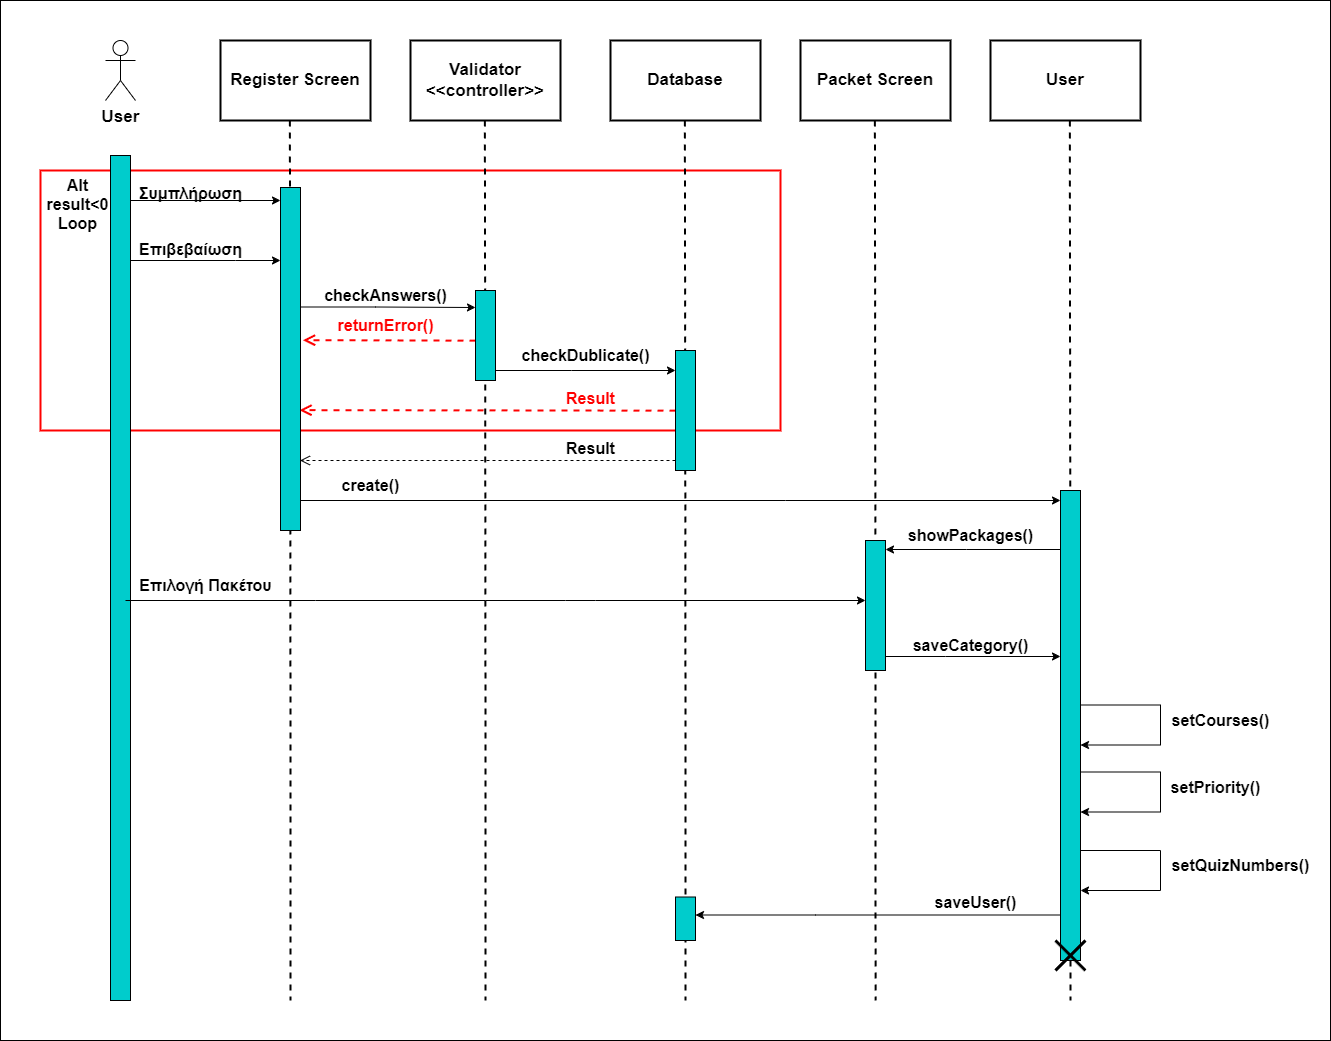

The diagram above was exported from draw.io. Its source (the exported page's mxGraphModel, read from the mxfile embedded in the PNG):
<mxGraphModel dx="2524" dy="729" grid="1" gridSize="10" guides="1" tooltips="1" connect="1" arrows="1" fold="1" page="1" pageScale="1" pageWidth="850" pageHeight="1100" background="#ffffff" math="0" shadow="0">
  <root>
    <mxCell id="0" />
    <mxCell id="1" parent="0" />
    <mxCell id="OrZlaYaPGI5OhBmbNGpg-13" value="" style="whiteSpace=wrap;html=1;strokeColor=#000000;strokeWidth=1;fontSize=16;fontStyle=1" parent="1" vertex="1">
      <mxGeometry x="-30" width="1330" height="1040" as="geometry" />
    </mxCell>
    <mxCell id="OrZlaYaPGI5OhBmbNGpg-6" value="" style="whiteSpace=wrap;html=1;strokeColor=#FF0000;strokeWidth=2;fontSize=16;fontStyle=1" parent="1" vertex="1">
      <mxGeometry x="10" y="170" width="740" height="260" as="geometry" />
    </mxCell>
    <mxCell id="0dej2gdHiiEusK9Mig3C-1" value="User" style="shape=umlActor;verticalLabelPosition=bottom;verticalAlign=top;html=1;fontSize=17;fontStyle=1;strokeWidth=1;" parent="1" vertex="1">
      <mxGeometry x="75" y="40" width="30" height="60" as="geometry" />
    </mxCell>
    <mxCell id="0dej2gdHiiEusK9Mig3C-3" value="" style="html=1;points=[];perimeter=orthogonalPerimeter;outlineConnect=0;targetShapes=umlLifeline;portConstraint=eastwest;newEdgeStyle={&quot;edgeStyle&quot;:&quot;elbowEdgeStyle&quot;,&quot;elbow&quot;:&quot;vertical&quot;,&quot;curved&quot;:0,&quot;rounded&quot;:0};fontSize=16;fontStyle=1;strokeWidth=1;fillColor=#00CCCC;" parent="1" vertex="1">
      <mxGeometry x="80" y="155" width="20" height="845" as="geometry" />
    </mxCell>
    <mxCell id="0dej2gdHiiEusK9Mig3C-9" value="" style="endArrow=classic;html=1;rounded=0;fontSize=16;fontStyle=1;strokeWidth=1;" parent="1" source="0dej2gdHiiEusK9Mig3C-3" edge="1">
      <mxGeometry width="50" height="50" relative="1" as="geometry">
        <mxPoint x="385" y="310" as="sourcePoint" />
        <mxPoint x="250" y="200" as="targetPoint" />
        <Array as="points">
          <mxPoint x="165" y="200" />
        </Array>
      </mxGeometry>
    </mxCell>
    <mxCell id="0dej2gdHiiEusK9Mig3C-10" value="Συμπλήρωση" style="text;html=1;align=center;verticalAlign=middle;resizable=0;points=[];autosize=1;strokeColor=none;fillColor=none;fontSize=16;fontStyle=1;strokeWidth=1;" parent="1" vertex="1">
      <mxGeometry x="95" y="178" width="130" height="30" as="geometry" />
    </mxCell>
    <mxCell id="0dej2gdHiiEusK9Mig3C-11" value="Επιβεβαίωση" style="text;html=1;align=center;verticalAlign=middle;resizable=0;points=[];autosize=1;strokeColor=none;fillColor=none;fontSize=16;fontStyle=1;strokeWidth=1;" parent="1" vertex="1">
      <mxGeometry x="95" y="233.5" width="130" height="30" as="geometry" />
    </mxCell>
    <mxCell id="0dej2gdHiiEusK9Mig3C-12" value="" style="endArrow=classic;html=1;rounded=0;fontSize=16;fontStyle=1;strokeWidth=1;" parent="1" source="0dej2gdHiiEusK9Mig3C-3" edge="1">
      <mxGeometry width="50" height="50" relative="1" as="geometry">
        <mxPoint x="385" y="310" as="sourcePoint" />
        <mxPoint x="250" y="260" as="targetPoint" />
        <Array as="points">
          <mxPoint x="205" y="260" />
        </Array>
      </mxGeometry>
    </mxCell>
    <mxCell id="0dej2gdHiiEusK9Mig3C-14" value="checkAnswers()" style="text;html=1;align=center;verticalAlign=middle;resizable=0;points=[];autosize=1;strokeColor=none;fillColor=none;fontSize=16;fontStyle=1;strokeWidth=1;" parent="1" vertex="1">
      <mxGeometry x="280" y="280" width="150" height="30" as="geometry" />
    </mxCell>
    <mxCell id="0dej2gdHiiEusK9Mig3C-17" value="" style="endArrow=classic;html=1;rounded=0;fontSize=16;fontStyle=1;strokeWidth=1;" parent="1" edge="1">
      <mxGeometry width="50" height="50" relative="1" as="geometry">
        <mxPoint x="269" y="306.5" as="sourcePoint" />
        <mxPoint x="445" y="307" as="targetPoint" />
        <Array as="points">
          <mxPoint x="345" y="306.5" />
        </Array>
      </mxGeometry>
    </mxCell>
    <mxCell id="0dej2gdHiiEusK9Mig3C-18" value="Result" style="html=1;verticalAlign=bottom;endArrow=open;dashed=1;endSize=8;edgeStyle=elbowEdgeStyle;elbow=vertical;curved=0;rounded=0;fontSize=16;fontStyle=1;strokeWidth=1;" parent="1" edge="1">
      <mxGeometry x="-0.5473" relative="1" as="geometry">
        <mxPoint x="645" y="460" as="sourcePoint" />
        <mxPoint x="269.5" y="460" as="targetPoint" />
        <Array as="points">
          <mxPoint x="425.5" y="460" />
        </Array>
        <mxPoint as="offset" />
      </mxGeometry>
    </mxCell>
    <mxCell id="0dej2gdHiiEusK9Mig3C-22" value="showPackages()" style="text;html=1;align=center;verticalAlign=middle;resizable=0;points=[];autosize=1;strokeColor=none;fillColor=none;fontSize=16;fontStyle=1;strokeWidth=1;" parent="1" vertex="1">
      <mxGeometry x="865" y="520" width="150" height="30" as="geometry" />
    </mxCell>
    <mxCell id="0dej2gdHiiEusK9Mig3C-23" value="" style="endArrow=classic;html=1;rounded=0;fontSize=16;fontStyle=1;strokeWidth=1;" parent="1" target="0dej2gdHiiEusK9Mig3C-20" edge="1">
      <mxGeometry width="50" height="50" relative="1" as="geometry">
        <mxPoint x="95" y="600" as="sourcePoint" />
        <mxPoint x="695" y="600" as="targetPoint" />
        <Array as="points">
          <mxPoint x="285" y="600" />
          <mxPoint x="455" y="600" />
          <mxPoint x="535" y="600" />
          <mxPoint x="565" y="600" />
        </Array>
      </mxGeometry>
    </mxCell>
    <mxCell id="0dej2gdHiiEusK9Mig3C-24" value="Επιλογή Πακέτου" style="text;html=1;align=center;verticalAlign=middle;resizable=0;points=[];autosize=1;strokeColor=none;fillColor=none;fontSize=16;fontStyle=1;strokeWidth=1;" parent="1" vertex="1">
      <mxGeometry x="95" y="570" width="160" height="30" as="geometry" />
    </mxCell>
    <mxCell id="0dej2gdHiiEusK9Mig3C-29" value="create()" style="text;html=1;align=center;verticalAlign=middle;resizable=0;points=[];autosize=1;strokeColor=none;fillColor=none;fontSize=16;fontStyle=1;strokeWidth=1;" parent="1" vertex="1">
      <mxGeometry x="300" y="470" width="80" height="30" as="geometry" />
    </mxCell>
    <mxCell id="0dej2gdHiiEusK9Mig3C-30" value="" style="endArrow=classic;html=1;rounded=0;fontSize=16;fontStyle=1;strokeWidth=1;" parent="1" edge="1">
      <mxGeometry width="50" height="50" relative="1" as="geometry">
        <mxPoint x="850" y="656" as="sourcePoint" />
        <mxPoint x="1030" y="656" as="targetPoint" />
        <Array as="points">
          <mxPoint x="915" y="656" />
        </Array>
      </mxGeometry>
    </mxCell>
    <mxCell id="0dej2gdHiiEusK9Mig3C-31" value="saveCategory()" style="text;html=1;align=center;verticalAlign=middle;resizable=0;points=[];autosize=1;strokeColor=none;fillColor=none;fontSize=16;fontStyle=1;strokeWidth=1;" parent="1" vertex="1">
      <mxGeometry x="870" y="630" width="140" height="30" as="geometry" />
    </mxCell>
    <mxCell id="0dej2gdHiiEusK9Mig3C-33" value="" style="endArrow=classic;html=1;rounded=0;fontSize=16;fontStyle=1;strokeWidth=1;" parent="1" edge="1">
      <mxGeometry width="50" height="50" relative="1" as="geometry">
        <mxPoint x="269" y="500" as="sourcePoint" />
        <mxPoint x="1030" y="500" as="targetPoint" />
        <Array as="points">
          <mxPoint x="755" y="500" />
        </Array>
      </mxGeometry>
    </mxCell>
    <mxCell id="0dej2gdHiiEusK9Mig3C-34" value="" style="endArrow=classic;html=1;rounded=0;fontSize=16;fontStyle=1;strokeWidth=1;" parent="1" edge="1">
      <mxGeometry width="50" height="50" relative="1" as="geometry">
        <mxPoint x="1050" y="704.5" as="sourcePoint" />
        <mxPoint x="1050" y="744.5" as="targetPoint" />
        <Array as="points">
          <mxPoint x="1130" y="704.5" />
          <mxPoint x="1130" y="744.5" />
        </Array>
      </mxGeometry>
    </mxCell>
    <mxCell id="0dej2gdHiiEusK9Mig3C-36" value="setCourses()" style="text;html=1;align=center;verticalAlign=middle;resizable=0;points=[];autosize=1;strokeColor=none;fillColor=none;fontSize=16;fontStyle=1;strokeWidth=1;" parent="1" vertex="1">
      <mxGeometry x="1130" y="704.5" width="120" height="30" as="geometry" />
    </mxCell>
    <mxCell id="0dej2gdHiiEusK9Mig3C-37" value="" style="endArrow=classic;html=1;rounded=0;fontSize=16;fontStyle=1;strokeWidth=1;" parent="1" edge="1">
      <mxGeometry width="50" height="50" relative="1" as="geometry">
        <mxPoint x="1050" y="771.5" as="sourcePoint" />
        <mxPoint x="1050" y="811.5" as="targetPoint" />
        <Array as="points">
          <mxPoint x="1130" y="771.5" />
          <mxPoint x="1130" y="811.5" />
        </Array>
      </mxGeometry>
    </mxCell>
    <mxCell id="0dej2gdHiiEusK9Mig3C-38" value="setPriority()" style="text;html=1;align=center;verticalAlign=middle;resizable=0;points=[];autosize=1;strokeColor=none;fillColor=none;fontSize=16;fontStyle=1;strokeWidth=1;" parent="1" vertex="1">
      <mxGeometry x="1130" y="771.5" width="110" height="30" as="geometry" />
    </mxCell>
    <mxCell id="0dej2gdHiiEusK9Mig3C-39" value="" style="endArrow=classic;html=1;rounded=0;fontSize=16;fontStyle=1;strokeWidth=1;" parent="1" edge="1">
      <mxGeometry width="50" height="50" relative="1" as="geometry">
        <mxPoint x="1050" y="850" as="sourcePoint" />
        <mxPoint x="1050" y="890" as="targetPoint" />
        <Array as="points">
          <mxPoint x="1130" y="850" />
          <mxPoint x="1130" y="890" />
        </Array>
      </mxGeometry>
    </mxCell>
    <mxCell id="0dej2gdHiiEusK9Mig3C-40" value="setQuizNumbers()" style="text;html=1;align=center;verticalAlign=middle;resizable=0;points=[];autosize=1;strokeColor=none;fillColor=none;fontSize=16;fontStyle=1;strokeWidth=1;" parent="1" vertex="1">
      <mxGeometry x="1130" y="850" width="160" height="30" as="geometry" />
    </mxCell>
    <mxCell id="0dej2gdHiiEusK9Mig3C-42" value="" style="endArrow=classic;html=1;rounded=0;exitX=0;exitY=1;exitDx=0;exitDy=0;exitPerimeter=0;fontSize=16;fontStyle=1;strokeWidth=1;" parent="1" target="0dej2gdHiiEusK9Mig3C-41" edge="1">
      <mxGeometry width="50" height="50" relative="1" as="geometry">
        <mxPoint x="1035" y="914.4999999999998" as="sourcePoint" />
        <mxPoint x="650" y="915" as="targetPoint" />
        <Array as="points">
          <mxPoint x="785" y="914.5" />
        </Array>
      </mxGeometry>
    </mxCell>
    <mxCell id="0dej2gdHiiEusK9Mig3C-43" value="saveUser()" style="text;html=1;align=center;verticalAlign=middle;resizable=0;points=[];autosize=1;strokeColor=none;fillColor=none;fontSize=16;fontStyle=1;strokeWidth=1;" parent="1" vertex="1">
      <mxGeometry x="890" y="886.5" width="110" height="30" as="geometry" />
    </mxCell>
    <mxCell id="YZU7r6DDbPgx3PhnKUbk-5" value="" style="endArrow=classic;html=1;rounded=0;fontSize=16;fontStyle=1;strokeWidth=1;" parent="1" target="0dej2gdHiiEusK9Mig3C-16" edge="1">
      <mxGeometry width="50" height="50" relative="1" as="geometry">
        <mxPoint x="465" y="370" as="sourcePoint" />
        <mxPoint x="645" y="371" as="targetPoint" />
        <Array as="points">
          <mxPoint x="541" y="370" />
        </Array>
      </mxGeometry>
    </mxCell>
    <mxCell id="YZU7r6DDbPgx3PhnKUbk-7" value="checkDublicate()" style="text;html=1;align=center;verticalAlign=middle;resizable=0;points=[];autosize=1;strokeColor=none;fillColor=none;fontSize=16;fontStyle=1;strokeWidth=1;" parent="1" vertex="1">
      <mxGeometry x="480" y="340" width="150" height="30" as="geometry" />
    </mxCell>
    <mxCell id="YZU7r6DDbPgx3PhnKUbk-8" value="" style="endArrow=classic;html=1;rounded=0;fontSize=16;fontStyle=1;strokeWidth=1;" parent="1" source="0dej2gdHiiEusK9Mig3C-27" target="0dej2gdHiiEusK9Mig3C-20" edge="1">
      <mxGeometry width="50" height="50" relative="1" as="geometry">
        <mxPoint x="990" y="549" as="sourcePoint" />
        <mxPoint x="860" y="549" as="targetPoint" />
        <Array as="points">
          <mxPoint x="936" y="549" />
        </Array>
      </mxGeometry>
    </mxCell>
    <mxCell id="YZU7r6DDbPgx3PhnKUbk-10" value="" style="html=1;verticalAlign=bottom;endArrow=open;dashed=1;endSize=8;edgeStyle=elbowEdgeStyle;elbow=vertical;curved=0;rounded=0;strokeColor=#FF0000;fontSize=16;fontStyle=1;strokeWidth=2;" parent="1" edge="1">
      <mxGeometry x="0.0317" y="-5" relative="1" as="geometry">
        <mxPoint x="445" y="340.16" as="sourcePoint" />
        <mxPoint x="272.5" y="339.91" as="targetPoint" />
        <Array as="points">
          <mxPoint x="232.5" y="339.66" />
        </Array>
        <mxPoint as="offset" />
      </mxGeometry>
    </mxCell>
    <mxCell id="YZU7r6DDbPgx3PhnKUbk-11" value="&lt;font color=&quot;#ff0000&quot; style=&quot;font-size: 16px;&quot;&gt;returnError()&lt;/font&gt;" style="text;html=1;align=center;verticalAlign=middle;resizable=0;points=[];autosize=1;strokeColor=none;fillColor=none;fontSize=16;fontStyle=1;strokeWidth=1;" parent="1" vertex="1">
      <mxGeometry x="295" y="310" width="120" height="30" as="geometry" />
    </mxCell>
    <mxCell id="YZU7r6DDbPgx3PhnKUbk-12" value="&lt;font color=&quot;#ff0000&quot; style=&quot;font-size: 16px;&quot;&gt;Result&lt;/font&gt;" style="html=1;verticalAlign=bottom;endArrow=open;dashed=1;endSize=8;edgeStyle=elbowEdgeStyle;elbow=vertical;curved=0;rounded=0;strokeColor=#FF0000;fontSize=16;fontStyle=1;strokeWidth=2;" parent="1" edge="1">
      <mxGeometry x="-0.5458" relative="1" as="geometry">
        <mxPoint x="645" y="410.16" as="sourcePoint" />
        <mxPoint x="269" y="409.66" as="targetPoint" />
        <Array as="points">
          <mxPoint x="425" y="409.66" />
        </Array>
        <mxPoint as="offset" />
      </mxGeometry>
    </mxCell>
    <mxCell id="OrZlaYaPGI5OhBmbNGpg-1" value="Register Screen" style="whiteSpace=wrap;html=1;fontSize=17;fontStyle=1;strokeWidth=2;" parent="1" vertex="1">
      <mxGeometry x="190" y="40" width="150" height="80" as="geometry" />
    </mxCell>
    <mxCell id="OrZlaYaPGI5OhBmbNGpg-2" value="Validator&lt;br style=&quot;font-size: 17px;&quot;&gt;&amp;lt;&amp;lt;controller&amp;gt;&amp;gt;" style="whiteSpace=wrap;html=1;fontSize=17;fontStyle=1;strokeWidth=2;" parent="1" vertex="1">
      <mxGeometry x="380" y="40" width="150" height="80" as="geometry" />
    </mxCell>
    <mxCell id="OrZlaYaPGI5OhBmbNGpg-3" value="Database" style="whiteSpace=wrap;html=1;fontSize=17;fontStyle=1;strokeWidth=2;" parent="1" vertex="1">
      <mxGeometry x="580" y="40" width="150" height="80" as="geometry" />
    </mxCell>
    <mxCell id="OrZlaYaPGI5OhBmbNGpg-4" value="Packet Screen" style="whiteSpace=wrap;html=1;fontSize=17;fontStyle=1;strokeWidth=2;" parent="1" vertex="1">
      <mxGeometry x="770" y="40" width="150" height="80" as="geometry" />
    </mxCell>
    <mxCell id="OrZlaYaPGI5OhBmbNGpg-5" value="User" style="whiteSpace=wrap;html=1;fontSize=17;fontStyle=1;strokeWidth=2;" parent="1" vertex="1">
      <mxGeometry x="960" y="40" width="150" height="80" as="geometry" />
    </mxCell>
    <mxCell id="OrZlaYaPGI5OhBmbNGpg-7" value="&lt;font style=&quot;font-size: 16px;&quot;&gt;&lt;span style=&quot;font-size: 16px;&quot;&gt;Alt&lt;br style=&quot;font-size: 16px;&quot;&gt;result&amp;lt;0&lt;br style=&quot;font-size: 16px;&quot;&gt;Loop&lt;/span&gt;&lt;/font&gt;" style="whiteSpace=wrap;html=1;strokeColor=none;fillColor=none;fontSize=16;fontStyle=1;strokeWidth=1;" parent="1" vertex="1">
      <mxGeometry x="-10" y="173.5" width="115" height="60" as="geometry" />
    </mxCell>
    <mxCell id="OrZlaYaPGI5OhBmbNGpg-8" value="" style="edgeStyle=orthogonalEdgeStyle;rounded=0;orthogonalLoop=1;jettySize=auto;html=1;dashed=1;strokeWidth=2;endArrow=none;endFill=0;" parent="1" edge="1">
      <mxGeometry relative="1" as="geometry">
        <mxPoint x="1040" y="1000" as="targetPoint" />
        <mxPoint x="1039.3200000000002" y="120" as="sourcePoint" />
      </mxGeometry>
    </mxCell>
    <mxCell id="0dej2gdHiiEusK9Mig3C-27" value="" style="html=1;points=[];perimeter=orthogonalPerimeter;outlineConnect=0;targetShapes=umlLifeline;portConstraint=eastwest;newEdgeStyle={&quot;edgeStyle&quot;:&quot;elbowEdgeStyle&quot;,&quot;elbow&quot;:&quot;vertical&quot;,&quot;curved&quot;:0,&quot;rounded&quot;:0};fontSize=16;fontStyle=1;strokeWidth=1;fillColor=#00CCCC;" parent="1" vertex="1">
      <mxGeometry x="1030" y="490" width="20" height="470" as="geometry" />
    </mxCell>
    <mxCell id="OrZlaYaPGI5OhBmbNGpg-9" value="" style="edgeStyle=orthogonalEdgeStyle;rounded=0;orthogonalLoop=1;jettySize=auto;html=1;dashed=1;strokeWidth=2;endArrow=none;endFill=0;" parent="1" edge="1">
      <mxGeometry relative="1" as="geometry">
        <mxPoint x="845.09" y="1000" as="targetPoint" />
        <mxPoint x="844.4100000000002" y="120" as="sourcePoint" />
      </mxGeometry>
    </mxCell>
    <mxCell id="0dej2gdHiiEusK9Mig3C-20" value="" style="html=1;points=[];perimeter=orthogonalPerimeter;outlineConnect=0;targetShapes=umlLifeline;portConstraint=eastwest;newEdgeStyle={&quot;edgeStyle&quot;:&quot;elbowEdgeStyle&quot;,&quot;elbow&quot;:&quot;vertical&quot;,&quot;curved&quot;:0,&quot;rounded&quot;:0};fontSize=16;fontStyle=1;strokeWidth=1;fillColor=#00CCCC;" parent="1" vertex="1">
      <mxGeometry x="835" y="540" width="20" height="130" as="geometry" />
    </mxCell>
    <mxCell id="OrZlaYaPGI5OhBmbNGpg-10" value="" style="edgeStyle=orthogonalEdgeStyle;rounded=0;orthogonalLoop=1;jettySize=auto;html=1;dashed=1;strokeWidth=2;endArrow=none;endFill=0;" parent="1" edge="1">
      <mxGeometry relative="1" as="geometry">
        <mxPoint x="655.0600000000001" y="1000" as="targetPoint" />
        <mxPoint x="654.3800000000002" y="120" as="sourcePoint" />
      </mxGeometry>
    </mxCell>
    <mxCell id="0dej2gdHiiEusK9Mig3C-41" value="" style="html=1;points=[];perimeter=orthogonalPerimeter;outlineConnect=0;targetShapes=umlLifeline;portConstraint=eastwest;newEdgeStyle={&quot;edgeStyle&quot;:&quot;elbowEdgeStyle&quot;,&quot;elbow&quot;:&quot;vertical&quot;,&quot;curved&quot;:0,&quot;rounded&quot;:0};fontSize=16;fontStyle=1;strokeWidth=1;fillColor=#00CCCC;" parent="1" vertex="1">
      <mxGeometry x="645" y="896.5" width="20" height="43.5" as="geometry" />
    </mxCell>
    <mxCell id="0dej2gdHiiEusK9Mig3C-16" value="" style="html=1;points=[];perimeter=orthogonalPerimeter;outlineConnect=0;targetShapes=umlLifeline;portConstraint=eastwest;newEdgeStyle={&quot;edgeStyle&quot;:&quot;elbowEdgeStyle&quot;,&quot;elbow&quot;:&quot;vertical&quot;,&quot;curved&quot;:0,&quot;rounded&quot;:0};fontSize=16;fontStyle=1;strokeWidth=1;fillColor=#00CCCC;" parent="1" vertex="1">
      <mxGeometry x="645" y="350" width="20" height="120" as="geometry" />
    </mxCell>
    <mxCell id="OrZlaYaPGI5OhBmbNGpg-11" value="" style="edgeStyle=orthogonalEdgeStyle;rounded=0;orthogonalLoop=1;jettySize=auto;html=1;dashed=1;strokeWidth=2;endArrow=none;endFill=0;" parent="1" edge="1">
      <mxGeometry relative="1" as="geometry">
        <mxPoint x="455.06000000000006" y="1000" as="targetPoint" />
        <mxPoint x="454.3800000000002" y="120" as="sourcePoint" />
      </mxGeometry>
    </mxCell>
    <mxCell id="YZU7r6DDbPgx3PhnKUbk-3" value="" style="html=1;points=[];perimeter=orthogonalPerimeter;outlineConnect=0;targetShapes=umlLifeline;portConstraint=eastwest;newEdgeStyle={&quot;edgeStyle&quot;:&quot;elbowEdgeStyle&quot;,&quot;elbow&quot;:&quot;vertical&quot;,&quot;curved&quot;:0,&quot;rounded&quot;:0};fontSize=16;fontStyle=1;strokeWidth=1;fillColor=#00CCCC;" parent="1" vertex="1">
      <mxGeometry x="445" y="290" width="20" height="90" as="geometry" />
    </mxCell>
    <mxCell id="OrZlaYaPGI5OhBmbNGpg-12" value="" style="edgeStyle=orthogonalEdgeStyle;rounded=0;orthogonalLoop=1;jettySize=auto;html=1;dashed=1;strokeWidth=2;endArrow=none;endFill=0;" parent="1" edge="1">
      <mxGeometry relative="1" as="geometry">
        <mxPoint x="260.06000000000006" y="1000" as="targetPoint" />
        <mxPoint x="259.3800000000002" y="120" as="sourcePoint" />
      </mxGeometry>
    </mxCell>
    <mxCell id="0dej2gdHiiEusK9Mig3C-6" value="" style="html=1;points=[];perimeter=orthogonalPerimeter;outlineConnect=0;targetShapes=umlLifeline;portConstraint=eastwest;newEdgeStyle={&quot;edgeStyle&quot;:&quot;elbowEdgeStyle&quot;,&quot;elbow&quot;:&quot;vertical&quot;,&quot;curved&quot;:0,&quot;rounded&quot;:0};fontSize=16;fontStyle=1;strokeWidth=1;fillColor=#00CCCC;" parent="1" vertex="1">
      <mxGeometry x="250" y="187" width="20" height="343" as="geometry" />
    </mxCell>
    <mxCell id="0dej2gdHiiEusK9Mig3C-44" value="" style="shape=umlDestroy;whiteSpace=wrap;html=1;strokeWidth=3;targetShapes=umlLifeline;fontSize=16;fontStyle=1" parent="1" vertex="1">
      <mxGeometry x="1025" y="940" width="30" height="30" as="geometry" />
    </mxCell>
  </root>
</mxGraphModel>